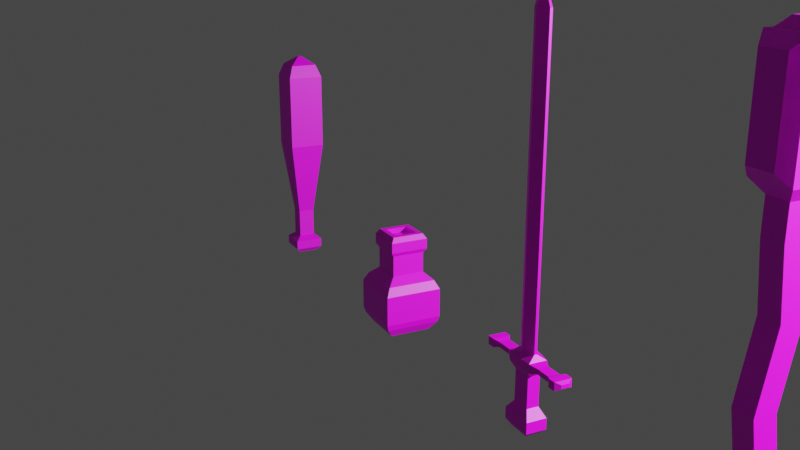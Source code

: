 # Source: BeiseballBat.blend  (saved by Blender 3.6.13; exported with 4.5.12 LTS)
import bpy
from mathutils import Matrix  # noqa: F401  (used for matrix-valued properties, if any)

bpy.ops.wm.read_factory_settings(use_empty=True)
scene = bpy.context.scene
scene.name = 'Scene'

# ---- collections
col_simple_weapons = bpy.data.collections.new('Simple_Weapons'); scene.collection.children.link(col_simple_weapons)
col_great_weapons = bpy.data.collections.new('Great_Weapons'); scene.collection.children.link(col_great_weapons)
col_items = bpy.data.collections.new('Items'); scene.collection.children.link(col_items)

# ---- images (referenced by path relative to the original .blend; pixels are not part of the script)
import os
ASSET_DIR = os.environ.get("B2B_ASSET_DIR", "")  # directory of the original .blend (textures are referenced by path, not embedded)
HERE = os.path.dirname(os.path.abspath(__file__))  # packed textures are extracted next to this script under _unpacked/

def load_image(name, relpath, width, height, colorspace="sRGB"):
    """Load a texture the original file referenced (path relative to the .blend, or extracted next to this script)."""
    p = next((c for c in (os.path.join(HERE, relpath), os.path.join(ASSET_DIR, relpath)) if relpath and os.path.exists(c)), "")
    if p:
        img = bpy.data.images.load(p, check_existing=True)
        img.name = name
    else:  # same state as the original file: an image datablock whose file is absent (Cycles renders it pink)
        img = bpy.data.images.new(name, width, height)
        img.source = "FILE"
        img.filepath = "//" + (relpath or name)
    img.colorspace_settings.name = colorspace
    return img
img_imphenziapalette01_png = load_image('ImphenziaPalette01.png', 'ImphenziaPalette01.png', 1024, 1024, 'sRGB')

# ---- materials (node trees are filled in below, after node groups)
mat_material = bpy.data.materials.new('Material')
mat_material.use_transparent_shadow = False

# ---- material node trees
mat_material.use_nodes = True; mat_material.node_tree.nodes.clear()
_N = mat_material.node_tree.nodes; _L = mat_material.node_tree.links
n0 = _N.new('ShaderNodeBsdfPrincipled'); n0.name = 'Principled BSDF'; n0.location = (10, 300)
n0.distribution = 'GGX'
n0.subsurface_method = 'RANDOM_WALK_SKIN'
n0.inputs[3].default_value = 1.45
n0.inputs[27].default_value = (0.0, 0.0, 0.0, 1.0)
n0.inputs[28].default_value = 1.0
n1 = _N.new('ShaderNodeOutputMaterial'); n1.name = 'Material Output'; n1.location = (300, 300)
n2 = _N.new('ShaderNodeTexImage'); n2.name = 'Image Texture'; n2.location = (-377, 211)
n2.image = img_imphenziapalette01_png
n2.interpolation = 'Closest'
_L.new(n0.outputs[0], n1.inputs[0])
_L.new(n2.outputs[0], n0.inputs[0])
n1.is_active_output = True

# ---- world
world_world = bpy.data.worlds.new('World'); scene.world = world_world
world_world.use_nodes = True; world_world.node_tree.nodes.clear()
_N = world_world.node_tree.nodes; _L = world_world.node_tree.links
n0 = _N.new('ShaderNodeOutputWorld'); n0.name = 'World Output'; n0.location = (300, 300)
n1 = _N.new('ShaderNodeBackground'); n1.name = 'Background'; n1.location = (10, 300)
n1.inputs[0].default_value = (0.05088, 0.05088, 0.05088, 1.0)
_L.new(n1.outputs[0], n0.inputs[0])
n0.is_active_output = True
world_world.color = (0.05088, 0.05088, 0.05088)
world_world.use_sun_shadow = False
world_world.sun_shadow_jitter_overblur = 0.0

# ---- cameras
cam_camera = bpy.data.cameras.new('Camera')
cam_camera.lens = 44.5

# ---- lights
light_point = bpy.data.lights.new('Point', 'POINT')
light_point.transmission_factor = 0.0
light_point.energy = 899.0
light_point.shadow_maximum_resolution = 0.006
light_point.use_absolute_resolution = True

# ---- meshes
me_cube_002 = bpy.data.meshes.new('Cube.002')
me_cube_002.from_pydata([(-0.1867, -0.1867, -1.021), (-0.2724, -0.2724, -0.902), (-0.1867, 0.1867, -1.021), (-0.2724, 0.2724, -0.902), (0.1867, -0.1867, -1.021), (0.2724, -0.2724, -0.902), (0.1867, 0.1867, -1.021), (0.2724, 0.2724, -0.902), (-0.2724, -0.2724, -0.7113), (-0.2724, 0.2724, -0.7113), (0.2724, 0.2724, -0.7113), (0.2724, -0.2724, -0.7113), (-0.1933, -0.1933, -0.589), (-0.1933, 0.1933, -0.589), (0.1933, 0.1933, -0.589), (0.1933, -0.1933, -0.589), (-0.1933, -0.1933, -0.589), (-0.1933, 0.1933, -0.589), (0.1933, 0.1933, -0.589), (0.1933, -0.1933, -0.589), (-0.1933, -0.1933, 0.03583), (-0.1933, 0.1933, 0.03583), (0.1933, 0.1933, 0.03583), (0.1933, -0.1933, 0.03583), (-0.1933, 0.03762, 0.8617), (-0.1933, 0.4242, 0.8617), (0.1933, 0.4242, 0.8617), (0.1933, 0.03762, 0.8617), (-0.1933, -0.1048, 1.734), (-0.1933, 0.2817, 1.734), (0.1933, 0.2817, 1.734), (0.1933, -0.1048, 1.734), (-0.1933, 0.1575, 2.972), (-0.1933, 0.5441, 2.972), (0.1933, 0.5441, 2.972), (0.1933, 0.1575, 2.972), (-0.1933, 0.04953, 4.013), (-0.1933, 0.4361, 4.013), (0.1933, 0.4361, 4.013), (0.1933, 0.04953, 4.013), (-0.1933, 0.04953, 4.556), (-0.1933, 0.4361, 4.556), (0.1933, 0.4361, 4.556), (0.1933, 0.04953, 4.556), (-0.3576, -0.1148, 4.76), (-0.3576, 0.6004, 4.76), (0.3576, 0.6004, 4.76), (0.3576, -0.1148, 4.76), (-0.3576, -0.1148, 6.528), (-0.3576, 0.6004, 6.528), (0.3576, 0.6004, 6.528), (0.3576, -0.1148, 6.528), (-0.1662, 1.131, 4.821), (0.1662, 1.131, 4.821), (-0.1662, 1.131, 6.467), (0.1662, 1.131, 6.467), (-0.02849, 2.415, 4.56), (0.02849, 2.415, 4.56), (-0.02849, 2.415, 6.526), (0.02849, 2.415, 6.526), (-0.2871, -0.04434, 6.528), (-0.2871, 0.53, 6.528), (0.2871, 0.53, 6.528), (0.2871, -0.04434, 6.528), (-0.147, 0.09582, 6.684), (-0.147, 0.3898, 6.684), (0.147, 0.3898, 6.684), (0.147, 0.09582, 6.684), (0.227, -0.3009, 4.945), (-0.227, -0.3009, 4.945), (0.227, -0.3009, 6.343), (-0.227, -0.3009, 6.343), (0.0669, 2.057, 4.633), (0.0669, 2.057, 6.509), (-0.0669, 2.057, 4.633), (-0.0669, 2.057, 6.509)], [], [(0, 1, 3, 2), (2, 3, 7, 6), (6, 7, 5, 4), (4, 5, 1, 0), (2, 6, 4, 0), (3, 1, 8, 9), (10, 9, 13, 14), (1, 5, 11, 8), (7, 3, 9, 10), (5, 7, 10, 11), (15, 14, 18, 19), (11, 10, 14, 15), (9, 8, 12, 13), (8, 11, 15, 12), (16, 19, 23, 20), (13, 12, 16, 17), (12, 15, 19, 16), (14, 13, 17, 18), (23, 22, 26, 27), (18, 17, 21, 22), (19, 18, 22, 23), (17, 16, 20, 21), (24, 27, 31, 28), (21, 20, 24, 25), (20, 23, 27, 24), (22, 21, 25, 26), (31, 30, 34, 35), (26, 25, 29, 30), (27, 26, 30, 31), (25, 24, 28, 29), (33, 32, 36, 37), (29, 28, 32, 33), (28, 31, 35, 32), (30, 29, 33, 34), (36, 39, 43, 40), (32, 35, 39, 36), (34, 33, 37, 38), (35, 34, 38, 39), (40, 43, 47, 44), (38, 37, 41, 42), (39, 38, 42, 43), (37, 36, 40, 41), (47, 46, 50, 51), (42, 41, 45, 46), (43, 42, 46, 47), (41, 40, 44, 45), (51, 50, 62, 63), (45, 44, 48, 49), (47, 51, 70, 68), (45, 49, 54, 52), (73, 72, 57, 59), (49, 50, 55, 54), (46, 45, 52, 53), (50, 46, 53, 55), (57, 56, 58, 59), (72, 74, 56, 57), (74, 75, 58, 56), (75, 73, 59, 58), (63, 62, 66, 67), (49, 48, 60, 61), (48, 51, 63, 60), (50, 49, 61, 62), (66, 65, 64, 67), (61, 60, 64, 65), (60, 63, 67, 64), (62, 61, 65, 66), (69, 68, 70, 71), (51, 48, 71, 70), (44, 47, 68, 69), (48, 44, 69, 71), (54, 55, 73, 75), (52, 54, 75, 74), (53, 52, 74, 72), (55, 53, 72, 73)])
_uv = me_cube_002.uv_layers.new(name='UVMap')
_uv.uv.foreach_set('vector', [0.8162, 0.5496, 0.8162, 0.5496, 0.8162, 0.5496, 0.8162, 0.5496, 0.8162, 0.5496, 0.8162, 0.5496, 0.8162, 0.5496, 0.8162, 0.5496, 0.8162, 0.5496, 0.8162, 0.5496, 0.8162, 0.5496, 0.8162, 0.5496, 0.8162, 0.5496, 0.8162, 0.5496, 0.8162, 0.5496, 0.8162, 0.5496, 0.8162, 0.5496, 0.8162, 0.5496, 0.8162, 0.5496, 0.8162, 0.5496, 0.8162, 0.5496, 0.8162, 0.5496, 0.8162, 0.5496, 0.8162, 0.5496, 0.8162, 0.5496, 0.8162, 0.5496, 0.8162, 0.5496, 0.8162, 0.5496, 0.8162, 0.5496, 0.8162, 0.5496, 0.8162, 0.5496, 0.8162, 0.5496, 0.8162, 0.5496, 0.8162, 0.5496, 0.8162, 0.5496, 0.8162, 0.5496, 0.8162, 0.5496, 0.8162, 0.5496, 0.8162, 0.5496, 0.8162, 0.5496, 0.8162, 0.5496, 0.8162, 0.5496, 0.8162, 0.5496, 0.8162, 0.5496, 0.8162, 0.5496, 0.8162, 0.5496, 0.8162, 0.5496, 0.8162, 0.5496, 0.8162, 0.5496, 0.8162, 0.5496, 0.8162, 0.5496, 0.8162, 0.5496, 0.8162, 0.5496, 0.8162, 0.5496, 0.8162, 0.5496, 0.8162, 0.5496, 0.8162, 0.5496, 0.8162, 0.5496, 0.8162, 0.5496, 0.8162, 0.5496, 0.8162, 0.5496, 0.8162, 0.5496, 0.8162, 0.5496, 0.8162, 0.5496, 0.8162, 0.5496, 0.8162, 0.5496, 0.8162, 0.5496, 0.8162, 0.5496, 0.8162, 0.5496, 0.8162, 0.5496, 0.8162, 0.5496, 0.8162, 0.5496, 0.8162, 0.5496, 0.8162, 0.5496, 0.8162, 0.5496, 0.8162, 0.5496, 0.8162, 0.5496, 0.8162, 0.5496, 0.8162, 0.5496, 0.8162, 0.5496, 0.8162, 0.5496, 0.8162, 0.5496, 0.8162, 0.5496, 0.8162, 0.5496, 0.8162, 0.5496, 0.8162, 0.5496, 0.8162, 0.5496, 0.8162, 0.5496, 0.8162, 0.5496, 0.8162, 0.5496, 0.8162, 0.5496, 0.8162, 0.5496, 0.8162, 0.5496, 0.8162, 0.5496, 0.8162, 0.5496, 0.8162, 0.5496, 0.8162, 0.5496, 0.8162, 0.5496, 0.8162, 0.5496, 0.8162, 0.5496, 0.8162, 0.5496, 0.8162, 0.5496, 0.8162, 0.5496, 0.8162, 0.5496, 0.8162, 0.5496, 0.8162, 0.5496, 0.8162, 0.5496, 0.8162, 0.5496, 0.8162, 0.5496, 0.8162, 0.5496, 0.8162, 0.5496, 0.8162, 0.5496, 0.8162, 0.5496, 0.8162, 0.5496, 0.8162, 0.5496, 0.8162, 0.5496, 0.8162, 0.5496, 0.8162, 0.5496, 0.8162, 0.5496, 0.8162, 0.5496, 0.8162, 0.5496, 0.8162, 0.5496, 0.8162, 0.5496, 0.8162, 0.5496, 0.8162, 0.5496, 0.8162, 0.5496, 0.8162, 0.5496, 0.8162, 0.5496, 0.8162, 0.5496, 0.8162, 0.5496, 0.8162, 0.5496, 0.8162, 0.5496, 0.8162, 0.5496, 0.8162, 0.5496, 0.8162, 0.5496, 0.8162, 0.5496, 0.8162, 0.5496, 0.8162, 0.5496, 0.8162, 0.5496, 0.8162, 0.5496, 0.8162, 0.5496, 0.8162, 0.5496, 0.8162, 0.5496, 0.8162, 0.5496, 0.8162, 0.5496, 0.8162, 0.5496, 0.8162, 0.5496, 0.8162, 0.5496, 0.8162, 0.5496, 0.8162, 0.5496, 0.8162, 0.5496, 0.8162, 0.5496, 0.4442, 0.6488, 0.4442, 0.6488, 0.4442, 0.6488, 0.4442, 0.6488, 0.8162, 0.5496, 0.8162, 0.5496, 0.8162, 0.5496, 0.8162, 0.5496, 0.8162, 0.5496, 0.8162, 0.5496, 0.8162, 0.5496, 0.8162, 0.5496, 0.8162, 0.5496, 0.8162, 0.5496, 0.8162, 0.5496, 0.8162, 0.5496, 0.4442, 0.6488, 0.4442, 0.6488, 0.4442, 0.6488, 0.4442, 0.6488, 0.4442, 0.6488, 0.4442, 0.6488, 0.4442, 0.6488, 0.4442, 0.6488, 0.4442, 0.6488, 0.4442, 0.6488, 0.4442, 0.6488, 0.4442, 0.6488, 0.4442, 0.6488, 0.4442, 0.6488, 0.4442, 0.6488, 0.4442, 0.6488, 0.4442, 0.6488, 0.4442, 0.6488, 0.4442, 0.6488, 0.4442, 0.6488, 0.4442, 0.6488, 0.4442, 0.6488, 0.4442, 0.6488, 0.4442, 0.6488, 0.4442, 0.6488, 0.4442, 0.6488, 0.4442, 0.6488, 0.4442, 0.6488, 0.4442, 0.6488, 0.4442, 0.6488, 0.4442, 0.6488, 0.4442, 0.6488, 0.07215, 0.9403, 0.07215, 0.9403, 0.07215, 0.9403, 0.07215, 0.9403, 0.4442, 0.6488, 0.4442, 0.6488, 0.4442, 0.6488, 0.4442, 0.6488, 0.8162, 0.5496, 0.8162, 0.5496, 0.8162, 0.5496, 0.8162, 0.5496, 0.4442, 0.6488, 0.4442, 0.6488, 0.4442, 0.6488, 0.4442, 0.6488, 0.07215, 0.9403, 0.07215, 0.9403, 0.07215, 0.9403, 0.07215, 0.9403, 0.07215, 0.9403, 0.07215, 0.9403, 0.07215, 0.9403, 0.07215, 0.9403, 0.07215, 0.9403, 0.07215, 0.9403, 0.07215, 0.9403, 0.07215, 0.9403, 0.07215, 0.9403, 0.07215, 0.9403, 0.07215, 0.9403, 0.07215, 0.9403, 0.8162, 0.5496, 0.8162, 0.5496, 0.8162, 0.5496, 0.8162, 0.5496, 0.4442, 0.6488, 0.4442, 0.6488, 0.4442, 0.6488, 0.4442, 0.6488, 0.4442, 0.6488, 0.4442, 0.6488, 0.4442, 0.6488, 0.4442, 0.6488, 0.4442, 0.6488, 0.4442, 0.6488, 0.4442, 0.6488, 0.4442, 0.6488, 0.8162, 0.5496, 0.8162, 0.5496, 0.8162, 0.5496, 0.8162, 0.5496, 0.8162, 0.5496, 0.8162, 0.5496, 0.8162, 0.5496, 0.8162, 0.5496, 0.8162, 0.5496, 0.8162, 0.5496, 0.8162, 0.5496, 0.8162, 0.5496, 0.8162, 0.5496, 0.8162, 0.5496, 0.8162, 0.5496, 0.8162, 0.5496, 0.4442, 0.6488, 0.4442, 0.6488, 0.4442, 0.6488, 0.4442, 0.6488, 0.4442, 0.6488, 0.4442, 0.6488, 0.4442, 0.6488, 0.4442, 0.6488, 0.4442, 0.6488, 0.4442, 0.6488, 0.4442, 0.6488, 0.4442, 0.6488, 0.4442, 0.6488, 0.4442, 0.6488, 0.4442, 0.6488, 0.4442, 0.6488, 0.4442, 0.6488, 0.4442, 0.6488, 0.4442, 0.6488, 0.4442, 0.6488, 0.4442, 0.6488, 0.4442, 0.6488, 0.4442, 0.6488, 0.4442, 0.6488, 0.8162, 0.5496, 0.8162, 0.5496, 0.8162, 0.5496, 0.8162, 0.5496, 0.4442, 0.6488, 0.4442, 0.6488, 0.4442, 0.6488, 0.4442, 0.6488])
me_cube_002.materials.append(mat_material)
me_cube_002.update()
me_cube_001 = bpy.data.meshes.new('Cube.001')
me_cube_001.from_pydata([(-0.06671, -0.06671, 0.0245), (-0.06671, -0.06671, 0.06671), (-0.06671, 0.06671, 0.0245), (-0.06671, 0.06671, 0.06671), (0.06671, -0.06671, 0.0245), (0.06671, -0.06671, 0.06671), (0.06671, 0.06671, 0.0245), (0.06671, 0.06671, 0.06671), (-0.03777, -0.03777, 0.08914), (-0.03777, 0.03777, 0.08914), (0.03777, 0.03777, 0.08914), (0.03777, -0.03777, 0.08914), (-0.04455, 0.04455, 0.0009373), (-0.04455, -0.04455, 0.0009373), (0.04455, 0.04455, 0.0009373), (0.04455, -0.04455, 0.0009373), (-0.03777, -0.03777, 0.2237), (-0.03777, 0.03777, 0.2237), (0.03777, 0.03777, 0.2237), (0.03777, -0.03777, 0.2237), (-0.03777, -0.03777, 0.2237), (-0.03777, 0.03777, 0.2237), (0.03777, 0.03777, 0.2237), (0.03777, -0.03777, 0.2237), (-0.08337, -0.08337, 0.5807), (-0.08337, 0.08337, 0.5807), (0.08337, 0.08337, 0.5807), (0.08337, -0.08337, 0.5807), (-0.08337, -0.08337, 0.5807), (-0.08337, 0.08337, 0.5807), (0.08337, 0.08337, 0.5807), (0.08337, -0.08337, 0.5807), (-0.08337, -0.08337, 0.9339), (-0.08337, 0.08337, 0.9339), (0.08337, 0.08337, 0.9339), (0.08337, -0.08337, 0.9339), (-0.06163, -0.06163, 0.9921), (-0.06163, 0.06163, 0.9921), (0.06163, 0.06163, 0.9921), (0.06163, -0.06163, 0.9921), (-0.008268, -0.008268, 1.031), (-0.008268, 0.008268, 1.031), (0.008268, 0.008268, 1.031), (0.008268, -0.008268, 1.031)], [], [(0, 1, 3, 2), (2, 3, 7, 6), (6, 7, 5, 4), (4, 5, 1, 0), (0, 2, 12, 13), (3, 1, 8, 9), (10, 9, 17, 18), (1, 5, 11, 8), (7, 3, 9, 10), (5, 7, 10, 11), (12, 14, 15, 13), (6, 4, 15, 14), (4, 0, 13, 15), (2, 6, 14, 12), (16, 19, 23, 20), (11, 10, 18, 19), (9, 8, 16, 17), (8, 11, 19, 16), (23, 22, 26, 27), (18, 17, 21, 22), (19, 18, 22, 23), (17, 16, 20, 21), (24, 27, 31, 28), (21, 20, 24, 25), (20, 23, 27, 24), (22, 21, 25, 26), (31, 30, 34, 35), (26, 25, 29, 30), (27, 26, 30, 31), (25, 24, 28, 29), (35, 34, 38, 39), (29, 28, 32, 33), (28, 31, 35, 32), (30, 29, 33, 34), (36, 39, 43, 40), (33, 32, 36, 37), (32, 35, 39, 36), (34, 33, 37, 38), (42, 41, 40, 43), (38, 37, 41, 42), (39, 38, 42, 43), (37, 36, 40, 41)])
_uv = me_cube_001.uv_layers.new(name='UVMap')
_uv.uv.foreach_set('vector', [0.7976, 0.5682, 0.7976, 0.5682, 0.7976, 0.5682, 0.7976, 0.5682, 0.7976, 0.5682, 0.7976, 0.5682, 0.7976, 0.5682, 0.7976, 0.5682, 0.7976, 0.5682, 0.7976, 0.5682, 0.7976, 0.5682, 0.7976, 0.5682, 0.7976, 0.5682, 0.7976, 0.5682, 0.7976, 0.5682, 0.7976, 0.5682, 0.7976, 0.5682, 0.7976, 0.5682, 0.7976, 0.5682, 0.7976, 0.5682, 0.7976, 0.5682, 0.7976, 0.5682, 0.7976, 0.5682, 0.7976, 0.5682, 0.7976, 0.5682, 0.7976, 0.5682, 0.7976, 0.5682, 0.7976, 0.5682, 0.7976, 0.5682, 0.7976, 0.5682, 0.7976, 0.5682, 0.7976, 0.5682, 0.7976, 0.5682, 0.7976, 0.5682, 0.7976, 0.5682, 0.7976, 0.5682, 0.7976, 0.5682, 0.7976, 0.5682, 0.7976, 0.5682, 0.7976, 0.5682, 0.7976, 0.5682, 0.7976, 0.5682, 0.7976, 0.5682, 0.7976, 0.5682, 0.7976, 0.5682, 0.7976, 0.5682, 0.7976, 0.5682, 0.7976, 0.5682, 0.7976, 0.5682, 0.7976, 0.5682, 0.7976, 0.5682, 0.7976, 0.5682, 0.7976, 0.5682, 0.7976, 0.5682, 0.7976, 0.5682, 0.7976, 0.5682, 0.7976, 0.5682, 0.7976, 0.5682, 0.7976, 0.5682, 0.7976, 0.5682, 0.7976, 0.5682, 0.7976, 0.5682, 0.7976, 0.5682, 0.7976, 0.5682, 0.7976, 0.5682, 0.7976, 0.5682, 0.7976, 0.5682, 0.7976, 0.5682, 0.7976, 0.5682, 0.7976, 0.5682, 0.7976, 0.5682, 0.7976, 0.5682, 0.7976, 0.5682, 0.7976, 0.5682, 0.7976, 0.5682, 0.7976, 0.5682, 0.7976, 0.5682, 0.7976, 0.5682, 0.7976, 0.5682, 0.7976, 0.5682, 0.7976, 0.5682, 0.7976, 0.5682, 0.7976, 0.5682, 0.7976, 0.5682, 0.7976, 0.5682, 0.7976, 0.5682, 0.7976, 0.5682, 0.7976, 0.5682, 0.7976, 0.5682, 0.7976, 0.5682, 0.7976, 0.5682, 0.7976, 0.5682, 0.7976, 0.5682, 0.7976, 0.5682, 0.7976, 0.5682, 0.7976, 0.5682, 0.7976, 0.5682, 0.7976, 0.5682, 0.7976, 0.5682, 0.7976, 0.5682, 0.7976, 0.5682, 0.7976, 0.5682, 0.7976, 0.5682, 0.7976, 0.5682, 0.7976, 0.5682, 0.7976, 0.5682, 0.7976, 0.5682, 0.7976, 0.5682, 0.7976, 0.5682, 0.7976, 0.5682, 0.7976, 0.5682, 0.7976, 0.5682, 0.7976, 0.5682, 0.7976, 0.5682, 0.7976, 0.5682, 0.7976, 0.5682, 0.7976, 0.5682, 0.7976, 0.5682, 0.7976, 0.5682, 0.7976, 0.5682, 0.7976, 0.5682, 0.7976, 0.5682, 0.7976, 0.5682, 0.7976, 0.5682, 0.7976, 0.5682, 0.7976, 0.5682, 0.7976, 0.5682, 0.7976, 0.5682, 0.7976, 0.5682, 0.7976, 0.5682, 0.7976, 0.5682, 0.7976, 0.5682, 0.7976, 0.5682, 0.7976, 0.5682, 0.7976, 0.5682, 0.7976, 0.5682, 0.7976, 0.5682, 0.7976, 0.5682, 0.7976, 0.5682, 0.7976, 0.5682, 0.7976, 0.5682, 0.7976, 0.5682, 0.7976, 0.5682, 0.7976, 0.5682, 0.7976, 0.5682, 0.7976, 0.5682, 0.7976, 0.5682, 0.7976, 0.5682, 0.7976, 0.5682, 0.7976, 0.5682, 0.7976, 0.5682, 0.7976, 0.5682, 0.7976, 0.5682, 0.7976, 0.5682, 0.7976, 0.5682, 0.7976, 0.5682, 0.7976, 0.5682, 0.7976, 0.5682, 0.7976, 0.5682, 0.7976, 0.5682, 0.7976, 0.5682, 0.7976, 0.5682, 0.7976, 0.5682, 0.7976, 0.5682, 0.7976, 0.5682, 0.7976, 0.5682, 0.7976, 0.5682, 0.7976, 0.5682])
me_cube_001.materials.append(mat_material)
me_cube_001.update()
me_cube = bpy.data.meshes.new('Cube')
me_cube.from_pydata([(-0.4179, -0.2512, -0.8687), (-0.4179, -0.2512, -0.5943), (-0.4179, 0.2512, -0.8687), (-0.4179, 0.2512, -0.5943), (0.4179, -0.2512, -0.8687), (0.4179, -0.2512, -0.5943), (0.4179, 0.2512, -0.8687), (0.4179, 0.2512, -0.5943), (-0.2433, -0.1462, -0.37), (-0.2433, 0.1462, -0.37), (0.2433, 0.1462, -0.37), (0.2433, -0.1462, -0.37), (-0.2433, -0.1462, 0.3841), (-0.2433, 0.1462, 0.3841), (0.2433, 0.1462, 0.3841), (0.2433, -0.1462, 0.3841), (-0.3668, -0.2204, 0.542), (-0.3668, 0.2204, 0.542), (0.3668, 0.2204, 0.542), (0.3668, -0.2204, 0.542), (-0.3668, -0.2204, 0.7519), (-0.3668, 0.2204, 0.7519), (0.3668, 0.2204, 0.7519), (0.3668, -0.2204, 0.7519), (-0.2659, -0.03012, 0.8861), (-0.2659, 0.03012, 0.8861), (0.2659, 0.03012, 0.8861), (0.2659, -0.03012, 0.8861), (-0.2833, 0.1703, -0.9936), (-0.2833, -0.1703, -0.9936), (0.2833, 0.1703, -0.9936), (0.2833, -0.1703, -0.9936), (-0.2659, -0.03012, 8.033), (-0.2659, 0.03012, 8.033), (0.2659, 0.03012, 8.033), (0.2659, -0.03012, 8.033), (-0.05079, -0.00603, 8.454), (-0.05079, 0.00603, 8.454), (0.05079, 0.00603, 8.454), (0.05079, -0.00603, 8.454), (0.0, 0.2512, -0.8687), (0.0, 0.2512, -0.5943), (0.0, -0.2512, -0.8687), (0.0, -0.2512, -0.5943), (0.0, 0.1462, -0.37), (0.0, -0.1462, -0.37), (0.0, 0.1462, 0.3841), (0.0, -0.1462, 0.3841), (0.0, 0.2204, 0.542), (0.0, -0.2204, 0.542), (0.0, 0.2204, 0.7519), (0.0, -0.2204, 0.7519), (0.0, 0.1598, 0.8861), (0.0, -0.1598, 0.8861), (0.0, 0.1703, -0.9936), (0.0, -0.1703, -0.9936), (0.0, 0.1598, 8.033), (0.0, -0.1598, 8.033), (0.0, 0.03199, 8.454), (0.0, -0.03199, 8.454), (-0.5461, -0.1337, 0.5833), (-0.5461, 0.1337, 0.5833), (0.5461, 0.1337, 0.5833), (0.5461, -0.1337, 0.5833), (-0.5461, -0.1337, 0.7106), (-0.5461, 0.1337, 0.7106), (0.5461, 0.1337, 0.7106), (0.5461, -0.1337, 0.7106), (-0.5461, -0.1337, 0.5833), (-0.5461, 0.1337, 0.5833), (0.5461, 0.1337, 0.5833), (0.5461, -0.1337, 0.5833), (-0.5461, -0.1337, 0.7106), (-0.5461, 0.1337, 0.7106), (0.5461, 0.1337, 0.7106), (0.5461, -0.1337, 0.7106), (-0.953, -0.1337, 0.5833), (-0.953, 0.1337, 0.5833), (0.953, 0.1337, 0.5833), (0.953, -0.1337, 0.5833), (-0.953, -0.1337, 0.7106), (-0.953, 0.1337, 0.7106), (0.953, 0.1337, 0.7106), (0.953, -0.1337, 0.7106), (-1.067, -0.2106, 0.5466), (-1.067, 0.2106, 0.5466), (1.067, 0.2106, 0.5466), (1.067, -0.2106, 0.5466), (-1.067, -0.2106, 0.7472), (-1.067, 0.2106, 0.7472), (1.067, 0.2106, 0.7472), (1.067, -0.2106, 0.7472), (-1.067, -0.2106, 0.5466), (-1.067, 0.2106, 0.5466), (1.067, 0.2106, 0.5466), (1.067, -0.2106, 0.5466), (-1.067, -0.2106, 0.7472), (-1.067, 0.2106, 0.7472), (1.067, 0.2106, 0.7472), (1.067, -0.2106, 0.7472), (-1.27, -0.2106, 0.5466), (-1.27, 0.2106, 0.5466), (1.27, 0.2106, 0.5466), (1.27, -0.2106, 0.5466), (-1.27, -0.2106, 0.7472), (-1.27, 0.2106, 0.7472), (1.27, 0.2106, 0.7472), (1.27, -0.2106, 0.7472), (-1.349, -0.09267, 0.6028), (-1.349, 0.09267, 0.6028), (1.349, 0.09267, 0.6028), (1.349, -0.09267, 0.6028), (-1.349, -0.09267, 0.691), (-1.349, 0.09267, 0.691), (1.349, 0.09267, 0.691), (1.349, -0.09267, 0.691)], [], [(0, 1, 3, 2), (40, 41, 7, 6), (6, 7, 5, 4), (42, 43, 1, 0), (6, 4, 31, 30), (41, 3, 9, 44), (11, 10, 14, 15), (5, 7, 10, 11), (3, 1, 8, 9), (43, 5, 11, 45), (13, 12, 16, 17), (9, 8, 12, 13), (45, 11, 15, 47), (44, 9, 13, 46), (49, 19, 23, 51), (47, 15, 19, 49), (46, 13, 17, 48), (15, 14, 18, 19), (23, 22, 26, 27), (48, 17, 21, 50), (23, 19, 63, 67), (21, 17, 61, 65), (53, 27, 35, 57), (21, 20, 24, 25), (51, 23, 27, 53), (50, 21, 25, 52), (54, 30, 31, 55), (42, 0, 29, 55), (40, 6, 30, 54), (0, 2, 28, 29), (57, 35, 39, 59), (52, 25, 33, 56), (27, 26, 34, 35), (25, 24, 32, 33), (58, 37, 36, 59), (56, 33, 37, 58), (35, 34, 38, 39), (33, 32, 36, 37), (34, 56, 58, 38), (38, 58, 59, 39), (26, 52, 56, 34), (32, 57, 59, 36), (2, 40, 54, 28), (4, 42, 55, 31), (28, 54, 55, 29), (22, 50, 52, 26), (20, 51, 53, 24), (24, 53, 57, 32), (18, 48, 50, 22), (14, 46, 48, 18), (12, 47, 49, 16), (16, 49, 51, 20), (10, 44, 46, 14), (8, 45, 47, 12), (1, 43, 45, 8), (7, 41, 44, 10), (4, 5, 43, 42), (2, 3, 41, 40), (67, 63, 71, 75), (65, 61, 69, 73), (22, 23, 67, 66), (20, 21, 65, 64), (18, 22, 66, 62), (16, 20, 64, 60), (19, 18, 62, 63), (17, 16, 60, 61), (74, 75, 83, 82), (68, 72, 80, 76), (64, 65, 73, 72), (61, 60, 68, 69), (62, 66, 74, 70), (60, 64, 72, 68), (66, 67, 75, 74), (63, 62, 70, 71), (78, 82, 90, 86), (77, 76, 84, 85), (71, 70, 78, 79), (73, 69, 77, 81), (75, 71, 79, 83), (72, 73, 81, 80), (69, 68, 76, 77), (70, 74, 82, 78), (91, 87, 95, 99), (89, 85, 93, 97), (76, 80, 88, 84), (82, 83, 91, 90), (79, 78, 86, 87), (81, 77, 85, 89), (83, 79, 87, 91), (80, 81, 89, 88), (97, 93, 101, 105), (95, 94, 102, 103), (88, 89, 97, 96), (85, 84, 92, 93), (86, 90, 98, 94), (84, 88, 96, 92), (90, 91, 99, 98), (87, 86, 94, 95), (100, 104, 112, 108), (102, 106, 114, 110), (99, 95, 103, 107), (96, 97, 105, 104), (93, 92, 100, 101), (94, 98, 106, 102), (92, 96, 104, 100), (98, 99, 107, 106), (111, 110, 114, 115), (109, 108, 112, 113), (106, 107, 115, 114), (103, 102, 110, 111), (105, 101, 109, 113), (107, 103, 111, 115), (104, 105, 113, 112), (101, 100, 108, 109)])
_uv = me_cube.uv_layers.new(name='UVMap')
_uv.uv.foreach_set('vector', [0.8224, 0.686, 0.8224, 0.686, 0.8224, 0.686, 0.8224, 0.686, 0.8224, 0.686, 0.8224, 0.686, 0.8224, 0.686, 0.8224, 0.686, 0.8224, 0.686, 0.8224, 0.686, 0.8224, 0.686, 0.8224, 0.686, 0.8224, 0.686, 0.8224, 0.686, 0.8224, 0.686, 0.8224, 0.686, 0.8224, 0.686, 0.8224, 0.686, 0.8224, 0.686, 0.8224, 0.686, 0.8224, 0.686, 0.8224, 0.686, 0.8224, 0.686, 0.8224, 0.686, 0.4442, 0.2148, 0.4442, 0.2148, 0.4442, 0.2148, 0.4442, 0.2148, 0.8224, 0.686, 0.8224, 0.686, 0.8224, 0.686, 0.8224, 0.686, 0.8224, 0.686, 0.8224, 0.686, 0.8224, 0.686, 0.8224, 0.686, 0.8224, 0.686, 0.8224, 0.686, 0.8224, 0.686, 0.8224, 0.686, 0.8224, 0.686, 0.8224, 0.686, 0.8224, 0.686, 0.8224, 0.686, 0.4442, 0.2148, 0.4442, 0.2148, 0.4442, 0.2148, 0.4442, 0.2148, 0.4442, 0.2148, 0.4442, 0.2148, 0.4442, 0.2148, 0.4442, 0.2148, 0.4442, 0.2148, 0.4442, 0.2148, 0.4442, 0.2148, 0.4442, 0.2148, 0.8224, 0.686, 0.8224, 0.686, 0.8224, 0.686, 0.8224, 0.686, 0.8224, 0.686, 0.8224, 0.686, 0.8224, 0.686, 0.8224, 0.686, 0.8224, 0.686, 0.8224, 0.686, 0.8224, 0.686, 0.8224, 0.686, 0.8224, 0.686, 0.8224, 0.686, 0.8224, 0.686, 0.8224, 0.686, 0.8224, 0.686, 0.8224, 0.686, 0.8224, 0.686, 0.8224, 0.686, 0.8224, 0.686, 0.8224, 0.686, 0.8224, 0.686, 0.8224, 0.686, 0.8224, 0.686, 0.8224, 0.686, 0.8224, 0.686, 0.8224, 0.686, 0.8224, 0.686, 0.8224, 0.686, 0.8224, 0.686, 0.8224, 0.686, 0.2272, 0.9341, 0.2272, 0.9341, 0.2272, 0.9341, 0.2272, 0.9341, 0.8224, 0.686, 0.8224, 0.686, 0.8224, 0.686, 0.8224, 0.686, 0.8224, 0.686, 0.8224, 0.686, 0.8224, 0.686, 0.8224, 0.686, 0.8224, 0.686, 0.8224, 0.686, 0.8224, 0.686, 0.8224, 0.686, 0.8224, 0.686, 0.8224, 0.686, 0.8224, 0.686, 0.8224, 0.686, 0.8224, 0.686, 0.8224, 0.686, 0.8224, 0.686, 0.8224, 0.686, 0.8224, 0.686, 0.8224, 0.686, 0.8224, 0.686, 0.8224, 0.686, 0.8224, 0.686, 0.8224, 0.686, 0.8224, 0.686, 0.8224, 0.686, 0.2272, 0.9341, 0.2272, 0.9341, 0.2272, 0.9341, 0.2272, 0.9341, 0.2272, 0.9341, 0.2272, 0.9341, 0.2272, 0.9341, 0.2272, 0.9341, 0.2272, 0.9341, 0.2272, 0.9341, 0.2272, 0.9341, 0.2272, 0.9341, 0.2272, 0.9341, 0.2272, 0.9341, 0.2272, 0.9341, 0.2272, 0.9341, 0.2272, 0.9341, 0.2272, 0.9341, 0.2272, 0.9341, 0.2272, 0.9341, 0.2272, 0.9341, 0.2272, 0.9341, 0.2272, 0.9341, 0.2272, 0.9341, 0.2272, 0.9341, 0.2272, 0.9341, 0.2272, 0.9341, 0.2272, 0.9341, 0.2272, 0.9341, 0.2272, 0.9341, 0.2272, 0.9341, 0.2272, 0.9341, 0.2272, 0.9341, 0.2272, 0.9341, 0.2272, 0.9341, 0.2272, 0.9341, 0.2272, 0.9341, 0.2272, 0.9341, 0.2272, 0.9341, 0.2272, 0.9341, 0.2272, 0.9341, 0.2272, 0.9341, 0.2272, 0.9341, 0.2272, 0.9341, 0.2272, 0.9341, 0.2272, 0.9341, 0.2272, 0.9341, 0.2272, 0.9341, 0.8224, 0.686, 0.8224, 0.686, 0.8224, 0.686, 0.8224, 0.686, 0.8224, 0.686, 0.8224, 0.686, 0.8224, 0.686, 0.8224, 0.686, 0.8224, 0.686, 0.8224, 0.686, 0.8224, 0.686, 0.8224, 0.686, 0.8224, 0.686, 0.8224, 0.686, 0.8224, 0.686, 0.8224, 0.686, 0.8224, 0.686, 0.8224, 0.686, 0.8224, 0.686, 0.8224, 0.686, 0.2272, 0.9341, 0.2272, 0.9341, 0.2272, 0.9341, 0.2272, 0.9341, 0.8224, 0.686, 0.8224, 0.686, 0.8224, 0.686, 0.8224, 0.686, 0.8224, 0.686, 0.8224, 0.686, 0.8224, 0.686, 0.8224, 0.686, 0.8224, 0.686, 0.8224, 0.686, 0.8224, 0.686, 0.8224, 0.686, 0.8224, 0.686, 0.8224, 0.686, 0.8224, 0.686, 0.8224, 0.686, 0.4442, 0.2148, 0.4442, 0.2148, 0.4442, 0.2148, 0.4442, 0.2148, 0.4442, 0.2148, 0.4442, 0.2148, 0.4442, 0.2148, 0.4442, 0.2148, 0.8224, 0.686, 0.8224, 0.686, 0.8224, 0.686, 0.8224, 0.686, 0.8224, 0.686, 0.8224, 0.686, 0.8224, 0.686, 0.8224, 0.686, 0.8224, 0.686, 0.8224, 0.686, 0.8224, 0.686, 0.8224, 0.686, 0.8224, 0.686, 0.8224, 0.686, 0.8224, 0.686, 0.8224, 0.686, 0.8224, 0.686, 0.8224, 0.686, 0.8224, 0.686, 0.8224, 0.686, 0.8224, 0.686, 0.8224, 0.686, 0.8224, 0.686, 0.8224, 0.686, 0.8224, 0.686, 0.8224, 0.686, 0.8224, 0.686, 0.8224, 0.686, 0.8224, 0.686, 0.8224, 0.686, 0.8224, 0.686, 0.8224, 0.686, 0.8224, 0.686, 0.8224, 0.686, 0.8224, 0.686, 0.8224, 0.686, 0.8224, 0.686, 0.8224, 0.686, 0.8224, 0.686, 0.8224, 0.686, 0.8224, 0.686, 0.8224, 0.686, 0.8224, 0.686, 0.8224, 0.686, 0.8224, 0.686, 0.8224, 0.686, 0.8224, 0.686, 0.8224, 0.686, 0.8224, 0.686, 0.8224, 0.686, 0.8224, 0.686, 0.8224, 0.686, 0.8224, 0.686, 0.8224, 0.686, 0.8224, 0.686, 0.8224, 0.686, 0.8224, 0.686, 0.8224, 0.686, 0.8224, 0.686, 0.8224, 0.686, 0.8224, 0.686, 0.8224, 0.686, 0.8224, 0.686, 0.8224, 0.686, 0.8224, 0.686, 0.8224, 0.686, 0.8224, 0.686, 0.8224, 0.686, 0.8224, 0.686, 0.8224, 0.686, 0.8224, 0.686, 0.8224, 0.686, 0.8224, 0.686, 0.8224, 0.686, 0.8224, 0.686, 0.8224, 0.686, 0.8224, 0.686, 0.8224, 0.686, 0.8224, 0.686, 0.8224, 0.686, 0.8224, 0.686, 0.8224, 0.686, 0.8224, 0.686, 0.8224, 0.686, 0.8224, 0.686, 0.8224, 0.686, 0.8224, 0.686, 0.8224, 0.686, 0.8224, 0.686, 0.8224, 0.686, 0.8224, 0.686, 0.8224, 0.686, 0.8224, 0.686, 0.8224, 0.686, 0.8224, 0.686, 0.8224, 0.686, 0.8224, 0.686, 0.8224, 0.686, 0.8224, 0.686, 0.8224, 0.686, 0.8224, 0.686, 0.8224, 0.686, 0.8224, 0.686, 0.8224, 0.686, 0.8224, 0.686, 0.8224, 0.686, 0.8224, 0.686, 0.8224, 0.686, 0.8224, 0.686, 0.8224, 0.686, 0.8224, 0.686, 0.8224, 0.686, 0.8224, 0.686, 0.8224, 0.686, 0.8224, 0.686, 0.8224, 0.686, 0.8224, 0.686, 0.8224, 0.686, 0.8224, 0.686, 0.8224, 0.686, 0.8224, 0.686, 0.8224, 0.686, 0.8224, 0.686, 0.8224, 0.686, 0.8224, 0.686, 0.8224, 0.686, 0.8224, 0.686, 0.8224, 0.686, 0.8224, 0.686, 0.8224, 0.686, 0.8224, 0.686, 0.8224, 0.686, 0.8224, 0.686, 0.8224, 0.686, 0.8224, 0.686, 0.8224, 0.686, 0.8224, 0.686, 0.8224, 0.686, 0.8224, 0.686, 0.8224, 0.686, 0.8224, 0.686, 0.8224, 0.686, 0.8224, 0.686, 0.8224, 0.686, 0.8224, 0.686, 0.8224, 0.686, 0.8224, 0.686, 0.8224, 0.686, 0.8224, 0.686, 0.8224, 0.686, 0.8224, 0.686, 0.8224, 0.686, 0.8224, 0.686, 0.8224, 0.686, 0.8224, 0.686, 0.8224, 0.686, 0.8224, 0.686, 0.8224, 0.686, 0.8224, 0.686, 0.8224, 0.686, 0.8224, 0.686, 0.8224, 0.686, 0.8224, 0.686, 0.8224, 0.686, 0.8224, 0.686, 0.8224, 0.686, 0.8224, 0.686, 0.8224, 0.686, 0.8224, 0.686, 0.8224, 0.686, 0.8224, 0.686, 0.8224, 0.686, 0.8224, 0.686, 0.8224, 0.686, 0.8224, 0.686, 0.8224, 0.686, 0.8224, 0.686, 0.8224, 0.686, 0.8224, 0.686, 0.8224, 0.686, 0.8224, 0.686, 0.8224, 0.686, 0.8224, 0.686, 0.8224, 0.686, 0.8224, 0.686, 0.8224, 0.686, 0.8224, 0.686, 0.8224, 0.686, 0.8224, 0.686, 0.8224, 0.686, 0.8224, 0.686, 0.8224, 0.686, 0.8224, 0.686, 0.8224, 0.686, 0.8224, 0.686, 0.8224, 0.686, 0.8224, 0.686, 0.8224, 0.686, 0.8224, 0.686, 0.8224, 0.686, 0.8224, 0.686, 0.8224, 0.686, 0.8224, 0.686, 0.8224, 0.686, 0.8224, 0.686, 0.8224, 0.686, 0.8224, 0.686, 0.8224, 0.686, 0.8224, 0.686, 0.8224, 0.686, 0.8224, 0.686, 0.8224, 0.686, 0.8224, 0.686, 0.8224, 0.686, 0.8224, 0.686, 0.8224, 0.686, 0.8224, 0.686, 0.8224, 0.686, 0.8224, 0.686, 0.8224, 0.686, 0.8224, 0.686, 0.8224, 0.686, 0.8224, 0.686, 0.8224, 0.686, 0.8224, 0.686, 0.8224, 0.686, 0.8224, 0.686, 0.8224, 0.686, 0.8224, 0.686, 0.8224, 0.686, 0.8224, 0.686, 0.8224, 0.686, 0.8224, 0.686, 0.8224, 0.686, 0.8224, 0.686, 0.8224, 0.686, 0.8224, 0.686, 0.8224, 0.686, 0.8224, 0.686, 0.8224, 0.686])
me_cube.materials.append(mat_material)
me_cube.update()
me_cube_003 = bpy.data.meshes.new('Cube.003')
me_cube_003.from_pydata([(0.6301, -0.6301, -1.0), (1.0, -1.0, -0.5377), (0.6301, 0.6301, -1.0), (1.0, 1.0, -0.5377), (1.0, 1.0, -0.008934), (1.0, -1.0, -0.008934), (0.7238, 0.7238, 0.4145), (0.7238, -0.7238, 0.4145), (0.7238, 0.7238, 1.737), (0.7238, -0.7238, 1.737), (2.379, 1.653, 2.151), (2.379, -1.653, 2.151), (2.379, 1.653, 3.082), (2.379, -1.653, 3.082), (2.145, 1.49, 3.356), (2.145, -1.49, 3.356), (2.145, 1.49, 3.629), (2.145, -1.49, 3.629), (1.947, 0.09506, 3.629), (1.947, -0.09506, 3.629), (1.947, 0.09506, 25.58), (1.947, -0.09506, 25.58), (0.1666, 0.005676, 28.68), (0.1666, -0.005676, 28.68), (0.0, 0.6301, -1.0), (0.0, 1.0, -0.5377), (0.0, -0.6301, -1.0), (0.0, -1.0, -0.5377), (0.0, 1.0, -0.008934), (0.0, -1.0, -0.008934), (0.0, 0.7238, 0.4145), (0.0, -0.7238, 0.4145), (0.0, 0.7238, 1.737), (0.0, -0.7238, 1.737), (0.0, 1.653, 2.151), (0.0, -1.653, 2.151), (0.0, 1.653, 3.082), (0.0, -1.653, 3.082), (0.0, 1.49, 3.356), (0.0, -1.49, 3.356), (0.0, 1.49, 3.629), (0.0, -1.49, 3.629), (0.0, 1.156, 3.629), (0.0, -1.156, 3.629), (0.0, 1.156, 25.58), (0.0, -1.156, 25.58), (0.0, 0.06901, 28.68), (0.0, -0.06901, 28.68)], [], [(24, 25, 3, 2), (2, 3, 1, 0), (24, 2, 0, 26), (5, 4, 6, 7), (1, 3, 4, 5), (27, 1, 5, 29), (29, 5, 7, 31), (33, 9, 11, 35), (31, 7, 9, 33), (7, 6, 8, 9), (9, 8, 10, 11), (37, 13, 15, 39), (35, 11, 13, 37), (11, 10, 12, 13), (15, 14, 16, 17), (13, 12, 14, 15), (39, 15, 17, 41), (21, 20, 22, 23), (43, 19, 21, 45), (19, 18, 20, 21), (45, 21, 23, 47), (22, 46, 47, 23), (20, 44, 46, 22), (18, 19, 43, 42), (18, 42, 44, 20), (16, 40, 41, 17), (14, 38, 40, 16), (12, 36, 38, 14), (10, 34, 36, 12), (8, 32, 34, 10), (6, 30, 32, 8), (4, 28, 30, 6), (0, 1, 27, 26), (3, 25, 28, 4)])
_uv = me_cube_003.uv_layers.new(name='UVMap')
_uv.uv.foreach_set('vector', [0.9713, 0.9474, 0.9713, 0.9474, 0.9713, 0.9474, 0.9713, 0.9474, 0.9713, 0.9474, 0.9713, 0.9474, 0.9713, 0.9474, 0.9713, 0.9474, 0.9713, 0.9474, 0.9713, 0.9474, 0.9713, 0.9474, 0.9713, 0.9474, 0.9713, 0.9474, 0.9713, 0.9474, 0.9713, 0.9474, 0.9713, 0.9474, 0.9713, 0.9474, 0.9713, 0.9474, 0.9713, 0.9474, 0.9713, 0.9474, 0.9713, 0.9474, 0.9713, 0.9474, 0.9713, 0.9474, 0.9713, 0.9474, 0.9713, 0.9474, 0.9713, 0.9474, 0.9713, 0.9474, 0.9713, 0.9474, 0.9713, 0.9474, 0.9713, 0.9474, 0.9713, 0.9474, 0.9713, 0.9474, 0.9713, 0.9474, 0.9713, 0.9474, 0.9713, 0.9474, 0.9713, 0.9474, 0.9713, 0.9474, 0.9713, 0.9474, 0.9713, 0.9474, 0.9713, 0.9474, 0.9713, 0.9474, 0.9713, 0.9474, 0.9713, 0.9474, 0.9713, 0.9474, 0.9713, 0.9474, 0.9713, 0.9474, 0.9713, 0.9474, 0.9713, 0.9474, 0.9713, 0.9474, 0.9713, 0.9474, 0.9713, 0.9474, 0.9713, 0.9474, 0.9713, 0.9474, 0.9713, 0.9474, 0.9713, 0.9474, 0.9713, 0.9474, 0.9713, 0.9474, 0.9713, 0.9474, 0.9713, 0.9474, 0.9713, 0.9474, 0.9713, 0.9474, 0.9713, 0.9474, 0.9713, 0.9474, 0.9713, 0.9474, 0.9713, 0.9474, 0.9713, 0.9474, 0.9713, 0.9474, 0.9713, 0.9474, 0.872, 0.9288, 0.872, 0.9288, 0.872, 0.9288, 0.872, 0.9288, 0.872, 0.9288, 0.872, 0.9288, 0.872, 0.9288, 0.872, 0.9288, 0.872, 0.9288, 0.872, 0.9288, 0.872, 0.9288, 0.872, 0.9288, 0.872, 0.9288, 0.872, 0.9288, 0.872, 0.9288, 0.872, 0.9288, 0.872, 0.9288, 0.872, 0.9288, 0.872, 0.9288, 0.872, 0.9288, 0.872, 0.9288, 0.872, 0.9288, 0.872, 0.9288, 0.872, 0.9288, 0.9713, 0.9474, 0.9713, 0.9474, 0.9713, 0.9474, 0.9713, 0.9474, 0.872, 0.9288, 0.872, 0.9288, 0.872, 0.9288, 0.872, 0.9288, 0.9713, 0.9474, 0.9713, 0.9474, 0.9713, 0.9474, 0.9713, 0.9474, 0.9713, 0.9474, 0.9713, 0.9474, 0.9713, 0.9474, 0.9713, 0.9474, 0.9713, 0.9474, 0.9713, 0.9474, 0.9713, 0.9474, 0.9713, 0.9474, 0.9713, 0.9474, 0.9713, 0.9474, 0.9713, 0.9474, 0.9713, 0.9474, 0.9713, 0.9474, 0.9713, 0.9474, 0.9713, 0.9474, 0.9713, 0.9474, 0.9713, 0.9474, 0.9713, 0.9474, 0.9713, 0.9474, 0.9713, 0.9474, 0.9713, 0.9474, 0.9713, 0.9474, 0.9713, 0.9474, 0.9713, 0.9474, 0.9713, 0.9474, 0.9713, 0.9474, 0.9713, 0.9474, 0.9713, 0.9474, 0.9713, 0.9474, 0.9713, 0.9474, 0.9713, 0.9474, 0.9713, 0.9474])
me_cube_003.materials.append(mat_material)
me_cube_003.update()
me_cube_004 = bpy.data.meshes.new('Cube.004')
me_cube_004.from_pydata([(-1.0, -1.0, -1.0), (-1.32, -1.32, 1.0), (-1.0, 1.0, -1.0), (-1.32, 1.32, 1.0), (1.0, -1.0, -1.0), (1.32, -1.32, 1.0), (1.0, 1.0, -1.0), (1.32, 1.32, 1.0), (-1.407, -1.407, 2.31), (-1.407, 1.407, 2.31), (1.407, 1.407, 2.31), (1.407, -1.407, 2.31), (-1.407, -1.407, 8.589), (-1.407, 1.407, 8.589), (1.407, 1.407, 8.589), (1.407, -1.407, 8.589), (-1.196, -1.196, 10.43), (-1.196, 1.196, 10.43), (1.196, 1.196, 10.43), (1.196, -1.196, 10.43), (-0.791, -0.791, 12.07), (-0.791, 0.791, 12.07), (0.791, 0.791, 12.07), (0.791, -0.791, 12.07), (-0.791, -0.791, 16.53), (-0.791, 0.791, 16.53), (0.791, 0.791, 16.53), (0.791, -0.791, 16.53), (-0.9252, -0.9252, 17.41), (-0.9252, 0.9252, 17.41), (0.9252, 0.9252, 17.41), (0.9252, -0.9252, 17.41), (-0.9252, -0.9252, 19.59), (-0.9252, 0.9252, 19.59), (0.9252, 0.9252, 19.59), (0.9252, -0.9252, 19.59), (-0.5279, -0.5279, 20.67), (-0.5279, 0.5279, 20.67), (0.5279, 0.5279, 20.67), (0.5279, -0.5279, 20.67), (-0.7727, -0.7727, 20.67), (-0.7727, 0.7727, 20.67), (0.7727, 0.7727, 20.67), (0.7727, -0.7727, 20.67), (-0.5279, -0.5279, 19.54), (-0.5279, 0.5279, 19.54), (0.5279, 0.5279, 19.54), (0.5279, -0.5279, 19.54), (0.791, 0.791, 14.3), (0.791, -0.791, 14.3), (-0.791, -0.791, 14.3), (-0.791, 0.791, 14.3)], [], [(0, 1, 3, 2), (2, 3, 7, 6), (6, 7, 5, 4), (4, 5, 1, 0), (2, 6, 4, 0), (7, 3, 9, 10), (11, 10, 14, 15), (5, 7, 10, 11), (3, 1, 8, 9), (1, 5, 11, 8), (12, 15, 19, 16), (9, 8, 12, 13), (8, 11, 15, 12), (10, 9, 13, 14), (18, 17, 21, 22), (14, 13, 17, 18), (15, 14, 18, 19), (13, 12, 16, 17), (49, 48, 26, 27), (19, 18, 22, 23), (17, 16, 20, 21), (16, 19, 23, 20), (25, 24, 28, 29), (51, 50, 24, 25), (50, 49, 27, 24), (48, 51, 25, 26), (31, 30, 34, 35), (24, 27, 31, 28), (26, 25, 29, 30), (27, 26, 30, 31), (35, 34, 42, 43), (29, 28, 32, 33), (28, 31, 35, 32), (30, 29, 33, 34), (39, 38, 46, 47), (33, 32, 40, 41), (32, 35, 43, 40), (34, 33, 41, 42), (36, 37, 41, 40), (37, 38, 42, 41), (38, 39, 43, 42), (39, 36, 40, 43), (46, 45, 44, 47), (37, 36, 44, 45), (36, 39, 47, 44), (38, 37, 45, 46), (22, 21, 51, 48), (20, 23, 49, 50), (21, 20, 50, 51), (23, 22, 48, 49)])
_uv = me_cube_004.uv_layers.new(name='UVMap')
_uv.uv.foreach_set('vector', [0.3202, 0.6798, 0.3202, 0.6798, 0.3202, 0.6798, 0.3202, 0.6798, 0.3202, 0.6798, 0.3202, 0.6798, 0.3202, 0.6798, 0.3202, 0.6798, 0.3202, 0.6798, 0.3202, 0.6798, 0.3202, 0.6798, 0.3202, 0.6798, 0.3202, 0.6798, 0.3202, 0.6798, 0.3202, 0.6798, 0.3202, 0.6798, 0.3202, 0.6798, 0.3202, 0.6798, 0.3202, 0.6798, 0.3202, 0.6798, 0.3202, 0.6798, 0.3202, 0.6798, 0.3202, 0.6798, 0.3202, 0.6798, 0.3202, 0.6798, 0.3202, 0.6798, 0.3202, 0.6798, 0.3202, 0.6798, 0.3202, 0.6798, 0.3202, 0.6798, 0.3202, 0.6798, 0.3202, 0.6798, 0.3202, 0.6798, 0.3202, 0.6798, 0.3202, 0.6798, 0.3202, 0.6798, 0.3202, 0.6798, 0.3202, 0.6798, 0.3202, 0.6798, 0.3202, 0.6798, 0.3202, 0.6798, 0.3202, 0.6798, 0.3202, 0.6798, 0.3202, 0.6798, 0.3202, 0.6798, 0.3202, 0.6798, 0.3202, 0.6798, 0.3202, 0.6798, 0.3202, 0.6798, 0.3202, 0.6798, 0.3202, 0.6798, 0.3202, 0.6798, 0.3202, 0.6798, 0.3202, 0.6798, 0.3202, 0.6798, 0.3202, 0.6798, 0.3202, 0.6798, 0.3202, 0.6798, 0.3202, 0.6798, 0.3202, 0.6798, 0.3202, 0.6798, 0.3202, 0.6798, 0.3202, 0.6798, 0.3202, 0.6798, 0.3202, 0.6798, 0.3202, 0.6798, 0.3202, 0.6798, 0.3202, 0.6798, 0.3202, 0.6798, 0.3202, 0.6798, 0.3202, 0.6798, 0.3202, 0.6798, 0.3016, 0.6922, 0.3016, 0.6922, 0.3016, 0.6922, 0.3016, 0.6922, 0.3202, 0.6798, 0.3202, 0.6798, 0.3202, 0.6798, 0.3202, 0.6798, 0.3202, 0.6798, 0.3202, 0.6798, 0.3202, 0.6798, 0.3202, 0.6798, 0.3202, 0.6798, 0.3202, 0.6798, 0.3202, 0.6798, 0.3202, 0.6798, 0.1714, 0.9465, 0.1714, 0.9465, 0.1714, 0.9465, 0.1714, 0.9465, 0.3016, 0.6922, 0.3016, 0.6922, 0.3016, 0.6922, 0.3016, 0.6922, 0.3016, 0.6922, 0.3016, 0.6922, 0.3016, 0.6922, 0.3016, 0.6922, 0.3016, 0.6922, 0.3016, 0.6922, 0.3016, 0.6922, 0.3016, 0.6922, 0.1714, 0.9465, 0.1714, 0.9465, 0.1714, 0.9465, 0.1714, 0.9465, 0.1714, 0.9465, 0.1714, 0.9465, 0.1714, 0.9465, 0.1714, 0.9465, 0.1714, 0.9465, 0.1714, 0.9465, 0.1714, 0.9465, 0.1714, 0.9465, 0.1714, 0.9465, 0.1714, 0.9465, 0.1714, 0.9465, 0.1714, 0.9465, 0.1714, 0.9465, 0.1714, 0.9465, 0.1714, 0.9465, 0.1714, 0.9465, 0.1714, 0.9465, 0.1714, 0.9465, 0.1714, 0.9465, 0.1714, 0.9465, 0.1714, 0.9465, 0.1714, 0.9465, 0.1714, 0.9465, 0.1714, 0.9465, 0.1714, 0.9465, 0.1714, 0.9465, 0.1714, 0.9465, 0.1714, 0.9465, 0.1714, 0.9465, 0.1714, 0.9465, 0.1714, 0.9465, 0.1714, 0.9465, 0.1714, 0.9465, 0.1714, 0.9465, 0.1714, 0.9465, 0.1714, 0.9465, 0.1714, 0.9465, 0.1714, 0.9465, 0.1714, 0.9465, 0.1714, 0.9465, 0.1714, 0.9465, 0.1714, 0.9465, 0.1714, 0.9465, 0.1714, 0.9465, 0.1714, 0.9465, 0.1714, 0.9465, 0.1714, 0.9465, 0.1714, 0.9465, 0.1714, 0.9465, 0.1714, 0.9465, 0.1714, 0.9465, 0.1714, 0.9465, 0.1714, 0.9465, 0.1714, 0.9465, 0.1714, 0.9465, 0.1714, 0.9465, 0.1714, 0.9465, 0.1714, 0.9465, 0.1714, 0.9465, 0.1714, 0.9465, 0.3326, 0.6674, 0.3326, 0.6674, 0.3326, 0.6674, 0.3326, 0.6674, 0.1714, 0.9465, 0.1714, 0.9465, 0.1714, 0.9465, 0.1714, 0.9465, 0.1714, 0.9465, 0.1714, 0.9465, 0.1714, 0.9465, 0.1714, 0.9465, 0.1714, 0.9465, 0.1714, 0.9465, 0.1714, 0.9465, 0.1714, 0.9465, 0.3202, 0.6798, 0.3202, 0.6798, 0.3202, 0.6798, 0.3202, 0.6798, 0.3202, 0.6798, 0.3202, 0.6798, 0.3202, 0.6798, 0.3202, 0.6798, 0.3202, 0.6798, 0.3202, 0.6798, 0.3202, 0.6798, 0.3202, 0.6798, 0.3202, 0.6798, 0.3202, 0.6798, 0.3202, 0.6798, 0.3202, 0.6798])
me_cube_004.materials.append(mat_material)
me_cube_004.update()

# ---- objects
ob_camera = bpy.data.objects.new('Camera', cam_camera)
ob_point = bpy.data.objects.new('Point', light_point)
ob_axe = bpy.data.objects.new('Axe', me_cube_002)
ob_baiseball_bat = bpy.data.objects.new('Baiseball_Bat', me_cube_001)
ob_sword = bpy.data.objects.new('Sword', me_cube)
ob_greatsword = bpy.data.objects.new('GreatSword', me_cube_003)
ob_potion = bpy.data.objects.new('Potion', me_cube_004)

# ---- transforms, parenting, visibility, modifiers, constraints
ob_camera.location = (3.571, -1.769, 1.759)
ob_camera.rotation_euler = (1.258, 9.99e-07, 1.112)
ob_point.location = (3.26, 2.036, 1.987)
ob_axe.location = (1.968, 0.0, 0.2047)
ob_axe.scale = (0.1978, 0.1978, 0.1978)
ob_baiseball_bat.location = (-1.166, 0.0009142, 0.0)
ob_sword.location = (0.987, 0.0, 0.1623)
ob_sword.scale = (0.1619, 0.1619, 0.1619)
ob_greatsword.location = (2.832, 0.0, 0.08709)
ob_greatsword.scale = (0.08726, 0.05916, 0.08726)
_m = ob_greatsword.modifiers.new('Mirror', 'MIRROR')
_m.use_clip = True
ob_potion.location = (0.0, 0.0, 0.02986)
ob_potion.scale = (0.08762, 0.08762, 0.02002)

# ---- collection membership
scene.collection.objects.link(ob_camera)
scene.collection.objects.link(ob_point)
col_simple_weapons.objects.link(ob_axe)
col_simple_weapons.objects.link(ob_baiseball_bat)
col_simple_weapons.objects.link(ob_sword)
col_great_weapons.objects.link(ob_greatsword)
col_items.objects.link(ob_potion)

# ---- scene / render settings (as saved in the file)
scene.camera = ob_camera
scene.frame_start = 1; scene.frame_end = 250; scene.frame_set(1)
scene.render.engine = 'BLENDER_EEVEE_NEXT'
scene.render.film_transparent = True
scene.cycles.sampling_pattern = 'TABULATED_SOBOL'
scene.view_settings.view_transform = 'Filmic'
bpy.context.view_layer.update()

